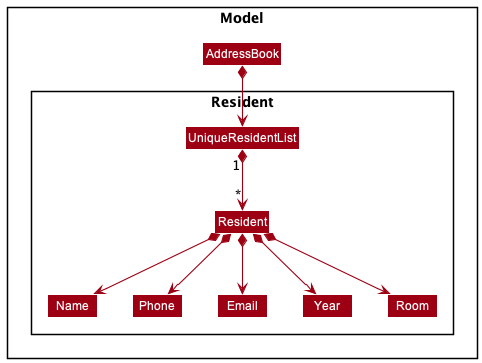

The diagram above was rendered by PlantUML. Its source (embedded in the PNG):
@startuml
!include ../style.puml
skinparam arrowThickness 1.1
skinparam arrowColor MODEL_COLOR
skinparam classBackgroundColor MODEL_COLOR


package Model {
Class AddressBook
package Resident {
Class UniqueResidentList
Class Resident
Class Name
Class Phone
Class Email
Class Year
Class Room
}
}

AddressBook *--> UniqueResidentList
UniqueResidentList "1" *--> "*" Resident
Resident *--> Name
Resident *--> Phone
Resident *--> Email
Resident *--> Year
Resident *--> Room
@enduml